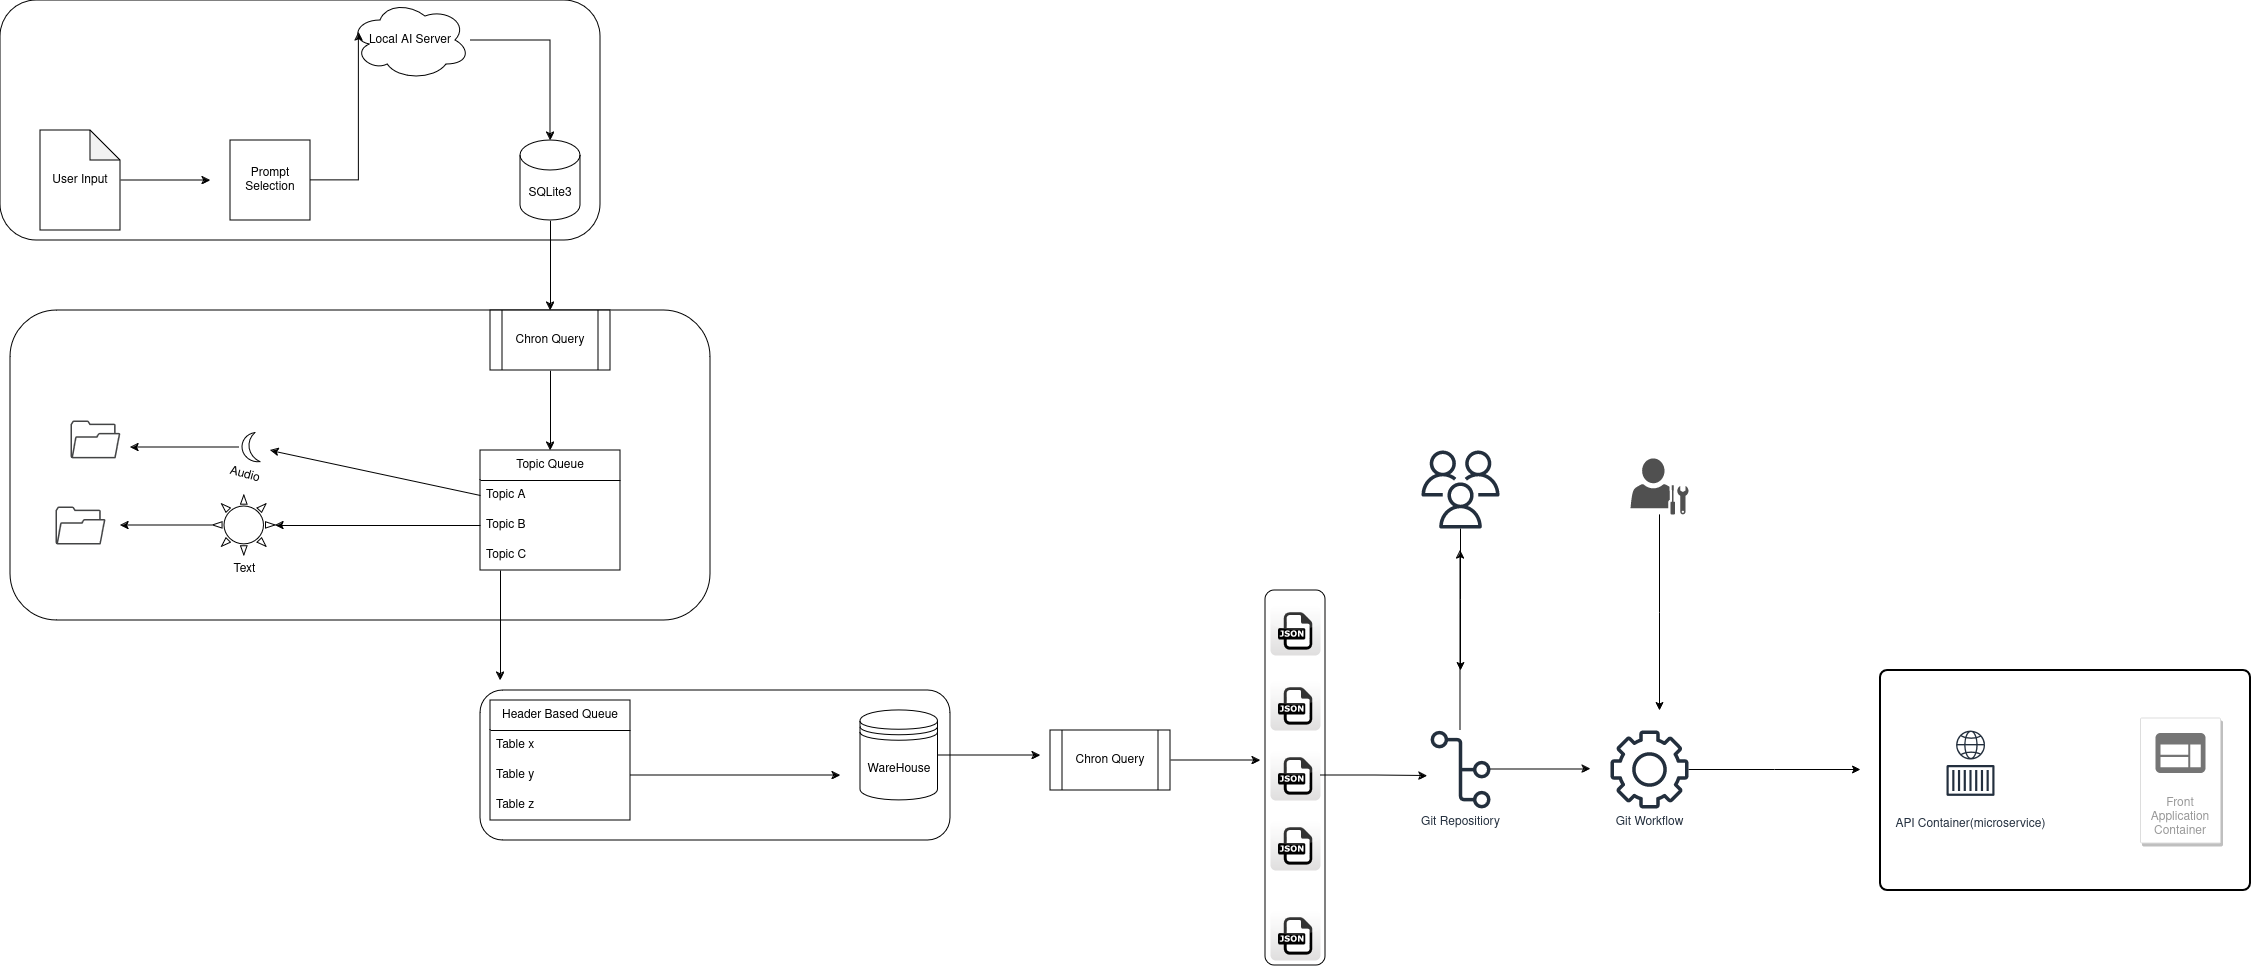

The diagram above was exported from draw.io. Its source (the exported page's mxGraphModel, read from the mxfile embedded in the PNG):
<mxGraphModel dx="1364" dy="795" grid="1" gridSize="10" guides="1" tooltips="1" connect="1" arrows="1" fold="1" page="1" pageScale="1" pageWidth="850" pageHeight="1100" math="0" shadow="0">
  <root>
    <mxCell id="0" />
    <mxCell id="1" parent="0" />
    <mxCell id="o6xj28C5bP8ovUpHfiqe-14" value="" style="rounded=1;whiteSpace=wrap;html=1;rotation=90;" parent="1" vertex="1">
      <mxGeometry x="1137.5" y="817.5" width="375" height="60" as="geometry" />
    </mxCell>
    <mxCell id="o6xj28C5bP8ovUpHfiqe-4" value="" style="rounded=1;whiteSpace=wrap;html=1;" parent="1" vertex="1">
      <mxGeometry x="510" y="760" width="470" height="150" as="geometry" />
    </mxCell>
    <mxCell id="o6xj28C5bP8ovUpHfiqe-1" value="" style="rounded=1;whiteSpace=wrap;html=1;" parent="1" vertex="1">
      <mxGeometry x="40" y="380" width="700" height="310" as="geometry" />
    </mxCell>
    <mxCell id="o6xj28C5bP8ovUpHfiqe-2" value="" style="rounded=1;whiteSpace=wrap;html=1;" parent="1" vertex="1">
      <mxGeometry x="30" y="70" width="600" height="240" as="geometry" />
    </mxCell>
    <mxCell id="UUalzvtQnXcrFNWN3AVT-1" value="Prompt Selection" style="whiteSpace=wrap;html=1;aspect=fixed;" parent="1" vertex="1">
      <mxGeometry x="260" y="210" width="80" height="80" as="geometry" />
    </mxCell>
    <mxCell id="UUalzvtQnXcrFNWN3AVT-14" style="edgeStyle=orthogonalEdgeStyle;rounded=0;orthogonalLoop=1;jettySize=auto;html=1;" parent="1" source="UUalzvtQnXcrFNWN3AVT-2" edge="1">
      <mxGeometry relative="1" as="geometry">
        <mxPoint x="240" y="250" as="targetPoint" />
      </mxGeometry>
    </mxCell>
    <mxCell id="UUalzvtQnXcrFNWN3AVT-2" value="User Input" style="shape=note;whiteSpace=wrap;html=1;backgroundOutline=1;darkOpacity=0.05;" parent="1" vertex="1">
      <mxGeometry x="70" y="200" width="80" height="100" as="geometry" />
    </mxCell>
    <mxCell id="UUalzvtQnXcrFNWN3AVT-3" value="Local AI Server" style="ellipse;shape=cloud;whiteSpace=wrap;html=1;" parent="1" vertex="1">
      <mxGeometry x="380" y="70" width="120" height="80" as="geometry" />
    </mxCell>
    <mxCell id="UUalzvtQnXcrFNWN3AVT-18" style="edgeStyle=orthogonalEdgeStyle;rounded=0;orthogonalLoop=1;jettySize=auto;html=1;entryX=0.5;entryY=0;entryDx=0;entryDy=0;" parent="1" source="UUalzvtQnXcrFNWN3AVT-4" target="UUalzvtQnXcrFNWN3AVT-5" edge="1">
      <mxGeometry relative="1" as="geometry" />
    </mxCell>
    <mxCell id="UUalzvtQnXcrFNWN3AVT-4" value="SQLite3" style="shape=cylinder3;whiteSpace=wrap;html=1;boundedLbl=1;backgroundOutline=1;size=15;" parent="1" vertex="1">
      <mxGeometry x="550" y="210" width="60" height="80" as="geometry" />
    </mxCell>
    <mxCell id="UUalzvtQnXcrFNWN3AVT-19" style="edgeStyle=orthogonalEdgeStyle;rounded=0;orthogonalLoop=1;jettySize=auto;html=1;entryX=0.5;entryY=0;entryDx=0;entryDy=0;" parent="1" source="UUalzvtQnXcrFNWN3AVT-5" target="UUalzvtQnXcrFNWN3AVT-6" edge="1">
      <mxGeometry relative="1" as="geometry" />
    </mxCell>
    <mxCell id="UUalzvtQnXcrFNWN3AVT-5" value="Chron Query" style="shape=process;whiteSpace=wrap;html=1;backgroundOutline=1;" parent="1" vertex="1">
      <mxGeometry x="520" y="380" width="120" height="60" as="geometry" />
    </mxCell>
    <mxCell id="UUalzvtQnXcrFNWN3AVT-6" value="Topic Queue" style="swimlane;fontStyle=0;childLayout=stackLayout;horizontal=1;startSize=30;horizontalStack=0;resizeParent=1;resizeParentMax=0;resizeLast=0;collapsible=1;marginBottom=0;whiteSpace=wrap;html=1;" parent="1" vertex="1">
      <mxGeometry x="510" y="520" width="140" height="120" as="geometry" />
    </mxCell>
    <mxCell id="UUalzvtQnXcrFNWN3AVT-7" value="Topic A" style="text;strokeColor=none;fillColor=none;align=left;verticalAlign=middle;spacingLeft=4;spacingRight=4;overflow=hidden;points=[[0,0.5],[1,0.5]];portConstraint=eastwest;rotatable=0;whiteSpace=wrap;html=1;" parent="UUalzvtQnXcrFNWN3AVT-6" vertex="1">
      <mxGeometry y="30" width="140" height="30" as="geometry" />
    </mxCell>
    <mxCell id="UUalzvtQnXcrFNWN3AVT-8" value="Topic B" style="text;strokeColor=none;fillColor=none;align=left;verticalAlign=middle;spacingLeft=4;spacingRight=4;overflow=hidden;points=[[0,0.5],[1,0.5]];portConstraint=eastwest;rotatable=0;whiteSpace=wrap;html=1;" parent="UUalzvtQnXcrFNWN3AVT-6" vertex="1">
      <mxGeometry y="60" width="140" height="30" as="geometry" />
    </mxCell>
    <mxCell id="UUalzvtQnXcrFNWN3AVT-9" value="Topic C" style="text;strokeColor=none;fillColor=none;align=left;verticalAlign=middle;spacingLeft=4;spacingRight=4;overflow=hidden;points=[[0,0.5],[1,0.5]];portConstraint=eastwest;rotatable=0;whiteSpace=wrap;html=1;" parent="UUalzvtQnXcrFNWN3AVT-6" vertex="1">
      <mxGeometry y="90" width="140" height="30" as="geometry" />
    </mxCell>
    <mxCell id="UUalzvtQnXcrFNWN3AVT-29" style="edgeStyle=orthogonalEdgeStyle;rounded=0;orthogonalLoop=1;jettySize=auto;html=1;" parent="1" source="UUalzvtQnXcrFNWN3AVT-10" edge="1">
      <mxGeometry relative="1" as="geometry">
        <mxPoint x="150" y="595" as="targetPoint" />
      </mxGeometry>
    </mxCell>
    <mxCell id="UUalzvtQnXcrFNWN3AVT-10" value="Text" style="verticalLabelPosition=bottom;verticalAlign=top;html=1;shape=mxgraph.basic.sun" parent="1" vertex="1">
      <mxGeometry x="242.5" y="565" width="62.5" height="60" as="geometry" />
    </mxCell>
    <mxCell id="UUalzvtQnXcrFNWN3AVT-31" style="edgeStyle=orthogonalEdgeStyle;rounded=0;orthogonalLoop=1;jettySize=auto;html=1;" parent="1" source="UUalzvtQnXcrFNWN3AVT-11" edge="1">
      <mxGeometry relative="1" as="geometry">
        <mxPoint x="160" y="517.0999999999999" as="targetPoint" />
      </mxGeometry>
    </mxCell>
    <mxCell id="UUalzvtQnXcrFNWN3AVT-11" value="Audio" style="verticalLabelPosition=bottom;verticalAlign=top;html=1;shape=mxgraph.basic.moon;rotation=15;" parent="1" vertex="1">
      <mxGeometry x="269.72" y="502.1" width="23.75" height="30" as="geometry" />
    </mxCell>
    <mxCell id="UUalzvtQnXcrFNWN3AVT-12" value="" style="sketch=0;pointerEvents=1;shadow=0;dashed=0;html=1;strokeColor=none;fillColor=#434445;aspect=fixed;labelPosition=center;verticalLabelPosition=bottom;verticalAlign=top;align=center;outlineConnect=0;shape=mxgraph.vvd.folder;" parent="1" vertex="1">
      <mxGeometry x="85" y="576" width="50" height="38" as="geometry" />
    </mxCell>
    <mxCell id="o6xj28C5bP8ovUpHfiqe-13" style="edgeStyle=orthogonalEdgeStyle;rounded=0;orthogonalLoop=1;jettySize=auto;html=1;" parent="1" source="UUalzvtQnXcrFNWN3AVT-13" edge="1">
      <mxGeometry relative="1" as="geometry">
        <mxPoint x="1070" y="825" as="targetPoint" />
      </mxGeometry>
    </mxCell>
    <mxCell id="UUalzvtQnXcrFNWN3AVT-13" value="WareHouse" style="shape=datastore;whiteSpace=wrap;html=1;" parent="1" vertex="1">
      <mxGeometry x="890" y="780" width="77.5" height="90" as="geometry" />
    </mxCell>
    <mxCell id="UUalzvtQnXcrFNWN3AVT-15" style="edgeStyle=orthogonalEdgeStyle;rounded=0;orthogonalLoop=1;jettySize=auto;html=1;entryX=0.07;entryY=0.4;entryDx=0;entryDy=0;entryPerimeter=0;" parent="1" source="UUalzvtQnXcrFNWN3AVT-1" target="UUalzvtQnXcrFNWN3AVT-3" edge="1">
      <mxGeometry relative="1" as="geometry" />
    </mxCell>
    <mxCell id="UUalzvtQnXcrFNWN3AVT-16" style="edgeStyle=orthogonalEdgeStyle;rounded=0;orthogonalLoop=1;jettySize=auto;html=1;entryX=0.5;entryY=0;entryDx=0;entryDy=0;entryPerimeter=0;" parent="1" source="UUalzvtQnXcrFNWN3AVT-3" target="UUalzvtQnXcrFNWN3AVT-4" edge="1">
      <mxGeometry relative="1" as="geometry" />
    </mxCell>
    <mxCell id="UUalzvtQnXcrFNWN3AVT-21" value="" style="endArrow=classic;html=1;rounded=0;exitX=0;exitY=0.5;exitDx=0;exitDy=0;" parent="1" source="UUalzvtQnXcrFNWN3AVT-7" edge="1">
      <mxGeometry width="50" height="50" relative="1" as="geometry">
        <mxPoint x="500" y="560" as="sourcePoint" />
        <mxPoint x="300" y="520" as="targetPoint" />
        <Array as="points" />
      </mxGeometry>
    </mxCell>
    <mxCell id="UUalzvtQnXcrFNWN3AVT-22" value="" style="endArrow=classic;html=1;rounded=0;entryX=1;entryY=0.5;entryDx=0;entryDy=0;entryPerimeter=0;exitX=0;exitY=0.5;exitDx=0;exitDy=0;" parent="1" source="UUalzvtQnXcrFNWN3AVT-8" target="UUalzvtQnXcrFNWN3AVT-10" edge="1">
      <mxGeometry width="50" height="50" relative="1" as="geometry">
        <mxPoint x="510" y="570" as="sourcePoint" />
        <mxPoint x="310" y="530" as="targetPoint" />
        <Array as="points" />
      </mxGeometry>
    </mxCell>
    <mxCell id="UUalzvtQnXcrFNWN3AVT-23" value="Header Based Queue" style="swimlane;fontStyle=0;childLayout=stackLayout;horizontal=1;startSize=30;horizontalStack=0;resizeParent=1;resizeParentMax=0;resizeLast=0;collapsible=1;marginBottom=0;whiteSpace=wrap;html=1;" parent="1" vertex="1">
      <mxGeometry x="520" y="770" width="140" height="120" as="geometry" />
    </mxCell>
    <mxCell id="UUalzvtQnXcrFNWN3AVT-24" value="Table x" style="text;strokeColor=none;fillColor=none;align=left;verticalAlign=middle;spacingLeft=4;spacingRight=4;overflow=hidden;points=[[0,0.5],[1,0.5]];portConstraint=eastwest;rotatable=0;whiteSpace=wrap;html=1;" parent="UUalzvtQnXcrFNWN3AVT-23" vertex="1">
      <mxGeometry y="30" width="140" height="30" as="geometry" />
    </mxCell>
    <mxCell id="UUalzvtQnXcrFNWN3AVT-28" style="edgeStyle=orthogonalEdgeStyle;rounded=0;orthogonalLoop=1;jettySize=auto;html=1;" parent="UUalzvtQnXcrFNWN3AVT-23" source="UUalzvtQnXcrFNWN3AVT-25" edge="1">
      <mxGeometry relative="1" as="geometry">
        <mxPoint x="350" y="75" as="targetPoint" />
      </mxGeometry>
    </mxCell>
    <mxCell id="UUalzvtQnXcrFNWN3AVT-25" value="Table y" style="text;strokeColor=none;fillColor=none;align=left;verticalAlign=middle;spacingLeft=4;spacingRight=4;overflow=hidden;points=[[0,0.5],[1,0.5]];portConstraint=eastwest;rotatable=0;whiteSpace=wrap;html=1;" parent="UUalzvtQnXcrFNWN3AVT-23" vertex="1">
      <mxGeometry y="60" width="140" height="30" as="geometry" />
    </mxCell>
    <mxCell id="UUalzvtQnXcrFNWN3AVT-26" value="Table z" style="text;strokeColor=none;fillColor=none;align=left;verticalAlign=middle;spacingLeft=4;spacingRight=4;overflow=hidden;points=[[0,0.5],[1,0.5]];portConstraint=eastwest;rotatable=0;whiteSpace=wrap;html=1;" parent="UUalzvtQnXcrFNWN3AVT-23" vertex="1">
      <mxGeometry y="90" width="140" height="30" as="geometry" />
    </mxCell>
    <mxCell id="UUalzvtQnXcrFNWN3AVT-30" value="" style="sketch=0;pointerEvents=1;shadow=0;dashed=0;html=1;strokeColor=none;fillColor=#434445;aspect=fixed;labelPosition=center;verticalLabelPosition=bottom;verticalAlign=top;align=center;outlineConnect=0;shape=mxgraph.vvd.folder;" parent="1" vertex="1">
      <mxGeometry x="100" y="490" width="49.87" height="37.9" as="geometry" />
    </mxCell>
    <mxCell id="UUalzvtQnXcrFNWN3AVT-32" value="" style="dashed=0;outlineConnect=0;html=1;align=center;labelPosition=center;verticalLabelPosition=bottom;verticalAlign=top;shape=mxgraph.webicons.json;gradientColor=#DFDEDE" parent="1" vertex="1">
      <mxGeometry x="1300" y="890" width="50" height="50" as="geometry" />
    </mxCell>
    <mxCell id="o6xj28C5bP8ovUpHfiqe-7" value="" style="endArrow=classic;html=1;rounded=0;" parent="1" edge="1">
      <mxGeometry width="50" height="50" relative="1" as="geometry">
        <mxPoint x="530" y="640" as="sourcePoint" />
        <mxPoint x="530" y="750" as="targetPoint" />
      </mxGeometry>
    </mxCell>
    <mxCell id="o6xj28C5bP8ovUpHfiqe-8" value="" style="dashed=0;outlineConnect=0;html=1;align=center;labelPosition=center;verticalLabelPosition=bottom;verticalAlign=top;shape=mxgraph.webicons.json;gradientColor=#DFDEDE" parent="1" vertex="1">
      <mxGeometry x="1300" y="980" width="50" height="50" as="geometry" />
    </mxCell>
    <mxCell id="o6xj28C5bP8ovUpHfiqe-9" value="" style="dashed=0;outlineConnect=0;html=1;align=center;labelPosition=center;verticalLabelPosition=bottom;verticalAlign=top;shape=mxgraph.webicons.json;gradientColor=#DFDEDE" parent="1" vertex="1">
      <mxGeometry x="1300" y="675" width="50" height="50" as="geometry" />
    </mxCell>
    <mxCell id="o6xj28C5bP8ovUpHfiqe-10" value="" style="dashed=0;outlineConnect=0;html=1;align=center;labelPosition=center;verticalLabelPosition=bottom;verticalAlign=top;shape=mxgraph.webicons.json;gradientColor=#DFDEDE" parent="1" vertex="1">
      <mxGeometry x="1300" y="750" width="50" height="50" as="geometry" />
    </mxCell>
    <mxCell id="o6xj28C5bP8ovUpHfiqe-11" value="" style="dashed=0;outlineConnect=0;html=1;align=center;labelPosition=center;verticalLabelPosition=bottom;verticalAlign=top;shape=mxgraph.webicons.json;gradientColor=#DFDEDE" parent="1" vertex="1">
      <mxGeometry x="1300" y="820" width="50" height="50" as="geometry" />
    </mxCell>
    <mxCell id="o6xj28C5bP8ovUpHfiqe-15" style="edgeStyle=orthogonalEdgeStyle;rounded=0;orthogonalLoop=1;jettySize=auto;html=1;" parent="1" source="o6xj28C5bP8ovUpHfiqe-12" edge="1">
      <mxGeometry relative="1" as="geometry">
        <mxPoint x="1290" y="830" as="targetPoint" />
      </mxGeometry>
    </mxCell>
    <mxCell id="o6xj28C5bP8ovUpHfiqe-12" value="Chron Query" style="shape=process;whiteSpace=wrap;html=1;backgroundOutline=1;" parent="1" vertex="1">
      <mxGeometry x="1080" y="800" width="120" height="60" as="geometry" />
    </mxCell>
    <mxCell id="o6xj28C5bP8ovUpHfiqe-18" style="edgeStyle=orthogonalEdgeStyle;rounded=0;orthogonalLoop=1;jettySize=auto;html=1;" parent="1" source="o6xj28C5bP8ovUpHfiqe-16" edge="1">
      <mxGeometry relative="1" as="geometry">
        <mxPoint x="1620" y="838.5" as="targetPoint" />
      </mxGeometry>
    </mxCell>
    <mxCell id="o6xj28C5bP8ovUpHfiqe-25" style="edgeStyle=orthogonalEdgeStyle;rounded=0;orthogonalLoop=1;jettySize=auto;html=1;" parent="1" source="o6xj28C5bP8ovUpHfiqe-16" edge="1">
      <mxGeometry relative="1" as="geometry">
        <mxPoint x="1490" y="620" as="targetPoint" />
      </mxGeometry>
    </mxCell>
    <mxCell id="o6xj28C5bP8ovUpHfiqe-16" value="Git Repositiory" style="sketch=0;outlineConnect=0;fontColor=#232F3E;gradientColor=none;fillColor=#232F3D;strokeColor=none;dashed=0;verticalLabelPosition=bottom;verticalAlign=top;align=center;html=1;fontSize=12;fontStyle=0;aspect=fixed;pointerEvents=1;shape=mxgraph.aws4.git_repository;" parent="1" vertex="1">
      <mxGeometry x="1460" y="800" width="60" height="78" as="geometry" />
    </mxCell>
    <mxCell id="o6xj28C5bP8ovUpHfiqe-17" style="edgeStyle=orthogonalEdgeStyle;rounded=0;orthogonalLoop=1;jettySize=auto;html=1;entryX=-0.05;entryY=0.584;entryDx=0;entryDy=0;entryPerimeter=0;" parent="1" source="o6xj28C5bP8ovUpHfiqe-11" target="o6xj28C5bP8ovUpHfiqe-16" edge="1">
      <mxGeometry relative="1" as="geometry" />
    </mxCell>
    <mxCell id="o6xj28C5bP8ovUpHfiqe-19" value="" style="group" parent="1" vertex="1" connectable="0">
      <mxGeometry x="1910" y="740" width="370" height="220" as="geometry" />
    </mxCell>
    <mxCell id="UUalzvtQnXcrFNWN3AVT-57" value="" style="rounded=1;whiteSpace=wrap;html=1;absoluteArcSize=1;arcSize=14;strokeWidth=2;" parent="o6xj28C5bP8ovUpHfiqe-19" vertex="1">
      <mxGeometry width="370" height="220" as="geometry" />
    </mxCell>
    <mxCell id="UUalzvtQnXcrFNWN3AVT-52" value="" style="group" parent="o6xj28C5bP8ovUpHfiqe-19" vertex="1" connectable="0">
      <mxGeometry x="60" y="60" width="60" height="80" as="geometry" />
    </mxCell>
    <mxCell id="UUalzvtQnXcrFNWN3AVT-43" value="API Container(microservice)" style="sketch=0;outlineConnect=0;fontColor=#232F3E;gradientColor=none;strokeColor=#232F3E;fillColor=#ffffff;dashed=0;verticalLabelPosition=bottom;verticalAlign=top;align=center;html=1;fontSize=12;fontStyle=0;aspect=fixed;shape=mxgraph.aws4.resourceIcon;resIcon=mxgraph.aws4.container_1;" parent="UUalzvtQnXcrFNWN3AVT-52" vertex="1">
      <mxGeometry y="20" width="60" height="60" as="geometry" />
    </mxCell>
    <mxCell id="UUalzvtQnXcrFNWN3AVT-51" value="" style="sketch=0;outlineConnect=0;fontColor=#232F3E;gradientColor=none;fillColor=#232F3D;strokeColor=none;dashed=0;verticalLabelPosition=bottom;verticalAlign=top;align=center;html=1;fontSize=12;fontStyle=0;aspect=fixed;pointerEvents=1;shape=mxgraph.aws4.globe;" parent="UUalzvtQnXcrFNWN3AVT-52" vertex="1">
      <mxGeometry x="15.5" width="29" height="29" as="geometry" />
    </mxCell>
    <mxCell id="UUalzvtQnXcrFNWN3AVT-55" value="Front Application Container" style="strokeColor=#dddddd;shadow=1;strokeWidth=1;rounded=1;absoluteArcSize=1;arcSize=2;labelPosition=center;verticalLabelPosition=middle;align=center;verticalAlign=bottom;spacingLeft=0;fontColor=#999999;fontSize=12;whiteSpace=wrap;spacingBottom=2;html=1;" parent="o6xj28C5bP8ovUpHfiqe-19" vertex="1">
      <mxGeometry x="260" y="47.5" width="80" height="125" as="geometry" />
    </mxCell>
    <mxCell id="UUalzvtQnXcrFNWN3AVT-56" value="" style="sketch=0;dashed=0;connectable=0;html=1;fillColor=#757575;strokeColor=none;shape=mxgraph.gcp2.application;part=1;" parent="UUalzvtQnXcrFNWN3AVT-55" vertex="1">
      <mxGeometry x="0.5" width="50" height="40" relative="1" as="geometry">
        <mxPoint x="-25" y="15" as="offset" />
      </mxGeometry>
    </mxCell>
    <mxCell id="o6xj28C5bP8ovUpHfiqe-22" style="edgeStyle=orthogonalEdgeStyle;rounded=0;orthogonalLoop=1;jettySize=auto;html=1;" parent="1" source="o6xj28C5bP8ovUpHfiqe-21" edge="1">
      <mxGeometry relative="1" as="geometry">
        <mxPoint x="1890" y="839" as="targetPoint" />
      </mxGeometry>
    </mxCell>
    <mxCell id="o6xj28C5bP8ovUpHfiqe-21" value="Git Workflow" style="sketch=0;outlineConnect=0;fontColor=#232F3E;gradientColor=none;fillColor=#232F3D;strokeColor=none;dashed=0;verticalLabelPosition=bottom;verticalAlign=top;align=center;html=1;fontSize=12;fontStyle=0;aspect=fixed;pointerEvents=1;shape=mxgraph.aws4.gear;" parent="1" vertex="1">
      <mxGeometry x="1640" y="800" width="78" height="78" as="geometry" />
    </mxCell>
    <mxCell id="o6xj28C5bP8ovUpHfiqe-26" style="edgeStyle=orthogonalEdgeStyle;rounded=0;orthogonalLoop=1;jettySize=auto;html=1;" parent="1" source="o6xj28C5bP8ovUpHfiqe-24" edge="1">
      <mxGeometry relative="1" as="geometry">
        <mxPoint x="1490" y="740" as="targetPoint" />
      </mxGeometry>
    </mxCell>
    <mxCell id="o6xj28C5bP8ovUpHfiqe-24" value="" style="sketch=0;outlineConnect=0;fontColor=#232F3E;gradientColor=none;fillColor=#232F3D;strokeColor=none;dashed=0;verticalLabelPosition=bottom;verticalAlign=top;align=center;html=1;fontSize=12;fontStyle=0;aspect=fixed;pointerEvents=1;shape=mxgraph.aws4.users;" parent="1" vertex="1">
      <mxGeometry x="1451" y="520" width="78" height="78" as="geometry" />
    </mxCell>
    <mxCell id="o6xj28C5bP8ovUpHfiqe-28" style="edgeStyle=orthogonalEdgeStyle;rounded=0;orthogonalLoop=1;jettySize=auto;html=1;" parent="1" source="o6xj28C5bP8ovUpHfiqe-27" edge="1">
      <mxGeometry relative="1" as="geometry">
        <mxPoint x="1689" y="780" as="targetPoint" />
      </mxGeometry>
    </mxCell>
    <mxCell id="o6xj28C5bP8ovUpHfiqe-27" value="" style="sketch=0;pointerEvents=1;shadow=0;dashed=0;html=1;strokeColor=none;fillColor=#505050;labelPosition=center;verticalLabelPosition=bottom;verticalAlign=top;outlineConnect=0;align=center;shape=mxgraph.office.users.administrator;" parent="1" vertex="1">
      <mxGeometry x="1660" y="527.9" width="58" height="56" as="geometry" />
    </mxCell>
  </root>
</mxGraphModel>